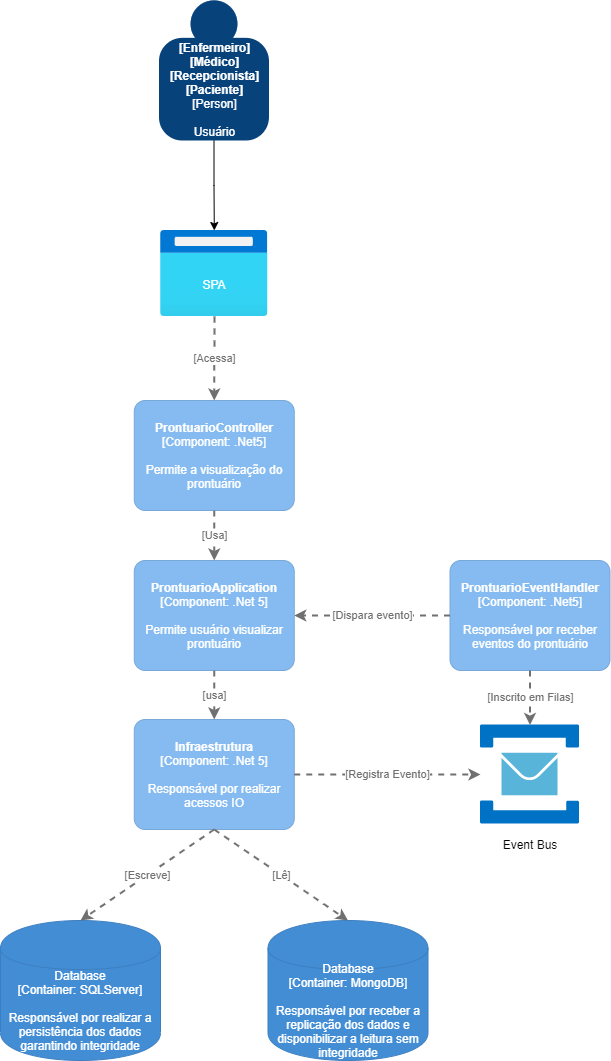

The diagram above was exported from draw.io. Its source (the exported page's mxGraphModel, read from the mxfile embedded in the PNG):
<mxGraphModel dx="1108" dy="450" grid="1" gridSize="10" guides="1" tooltips="1" connect="1" arrows="1" fold="1" page="1" pageScale="1" pageWidth="827" pageHeight="1169" math="0" shadow="0">
  <root>
    <mxCell id="0" />
    <mxCell id="1" parent="0" />
    <object placeholders="1" c4Name="ProntuarioController" c4Type="Component" c4Technology=".Net5" c4Description="Permite a visualização do prontuário" label="&lt;b&gt;%c4Name%&lt;/b&gt;&lt;div&gt;[%c4Type%: %c4Technology%]&lt;/div&gt;&lt;br&gt;&lt;div&gt;%c4Description%&lt;/div&gt;" id="d3Jbc95PZ5OcN66UDFHr-1">
      <mxCell style="rounded=1;whiteSpace=wrap;html=1;labelBackgroundColor=none;fillColor=#85BBF0;fontColor=#ffffff;align=center;arcSize=10;strokeColor=#78A8D8;metaEdit=1;metaData={&quot;c4Type&quot;:{&quot;editable&quot;:false}};points=[[0.25,0,0],[0.5,0,0],[0.75,0,0],[1,0.25,0],[1,0.5,0],[1,0.75,0],[0.75,1,0],[0.5,1,0],[0.25,1,0],[0,0.75,0],[0,0.5,0],[0,0.25,0]];" vertex="1" parent="1">
        <mxGeometry x="273.75" y="410" width="160" height="110.00000000000001" as="geometry" />
      </mxCell>
    </object>
    <mxCell id="d3Jbc95PZ5OcN66UDFHr-2" value="" style="aspect=fixed;html=1;points=[];align=center;image;fontSize=12;image=img/lib/azure2/general/Browser.svg;" vertex="1" parent="1">
      <mxGeometry x="300" y="240" width="107.5" height="86" as="geometry" />
    </mxCell>
    <mxCell id="d3Jbc95PZ5OcN66UDFHr-3" value="SPA" style="text;html=1;strokeColor=none;fillColor=none;align=center;verticalAlign=middle;whiteSpace=wrap;rounded=0;fontColor=white;" vertex="1" parent="1">
      <mxGeometry x="324" y="279" width="60" height="30" as="geometry" />
    </mxCell>
    <object placeholders="1" c4Name="ProntuarioApplication" c4Type="Component" c4Technology=".Net 5" c4Description="Permite usuário visualizar prontuário" label="&lt;b&gt;%c4Name%&lt;/b&gt;&lt;div&gt;[%c4Type%: %c4Technology%]&lt;/div&gt;&lt;br&gt;&lt;div&gt;%c4Description%&lt;/div&gt;" id="d3Jbc95PZ5OcN66UDFHr-4">
      <mxCell style="rounded=1;whiteSpace=wrap;html=1;labelBackgroundColor=none;fillColor=#85BBF0;fontColor=#ffffff;align=center;arcSize=10;strokeColor=#78A8D8;metaEdit=1;metaData={&quot;c4Type&quot;:{&quot;editable&quot;:false}};points=[[0.25,0,0],[0.5,0,0],[0.75,0,0],[1,0.25,0],[1,0.5,0],[1,0.75,0],[0.75,1,0],[0.5,1,0],[0.25,1,0],[0,0.75,0],[0,0.5,0],[0,0.25,0]];" vertex="1" parent="1">
        <mxGeometry x="273.75" y="570" width="160" height="110.00000000000001" as="geometry" />
      </mxCell>
    </object>
    <object placeholders="1" c4Type="Relationship" c4Technology="Usa" c4Description="" label="&lt;div style=&quot;text-align: left&quot;&gt;&lt;div style=&quot;text-align: center&quot;&gt;&lt;b&gt;%c4Description%&lt;/b&gt;&lt;/div&gt;&lt;div style=&quot;text-align: center&quot;&gt;[%c4Technology%]&lt;/div&gt;&lt;/div&gt;" id="d3Jbc95PZ5OcN66UDFHr-5">
      <mxCell style="edgeStyle=none;rounded=0;html=1;entryX=0.5;entryY=0;jettySize=auto;orthogonalLoop=1;strokeColor=#707070;strokeWidth=2;fontColor=#707070;jumpStyle=none;dashed=1;metaEdit=1;metaData={&quot;c4Type&quot;:{&quot;editable&quot;:false}};exitX=0.5;exitY=1;exitDx=0;exitDy=0;exitPerimeter=0;entryDx=0;entryDy=0;entryPerimeter=0;" edge="1" parent="1" source="d3Jbc95PZ5OcN66UDFHr-1" target="d3Jbc95PZ5OcN66UDFHr-4">
        <mxGeometry width="160" relative="1" as="geometry">
          <mxPoint x="483.75" y="540" as="sourcePoint" />
          <mxPoint x="643.75" y="540" as="targetPoint" />
        </mxGeometry>
      </mxCell>
    </object>
    <object placeholders="1" c4Name="Infraestrutura" c4Type="Component" c4Technology=".Net 5" c4Description="Responsável por realizar acessos IO" label="&lt;b&gt;%c4Name%&lt;/b&gt;&lt;div&gt;[%c4Type%: %c4Technology%]&lt;/div&gt;&lt;br&gt;&lt;div&gt;%c4Description%&lt;/div&gt;" id="d3Jbc95PZ5OcN66UDFHr-6">
      <mxCell style="rounded=1;whiteSpace=wrap;html=1;labelBackgroundColor=none;fillColor=#85BBF0;fontColor=#ffffff;align=center;arcSize=10;strokeColor=#78A8D8;metaEdit=1;metaData={&quot;c4Type&quot;:{&quot;editable&quot;:false}};points=[[0.25,0,0],[0.5,0,0],[0.75,0,0],[1,0.25,0],[1,0.5,0],[1,0.75,0],[0.75,1,0],[0.5,1,0],[0.25,1,0],[0,0.75,0],[0,0.5,0],[0,0.25,0]];" vertex="1" parent="1">
        <mxGeometry x="273.75" y="729" width="160" height="110.00000000000001" as="geometry" />
      </mxCell>
    </object>
    <object placeholders="1" c4Type="Relationship" c4Technology="usa" c4Description="" label="&lt;div style=&quot;text-align: left&quot;&gt;&lt;div style=&quot;text-align: center&quot;&gt;&lt;b&gt;%c4Description%&lt;/b&gt;&lt;/div&gt;&lt;div style=&quot;text-align: center&quot;&gt;[%c4Technology%]&lt;/div&gt;&lt;/div&gt;" id="d3Jbc95PZ5OcN66UDFHr-7">
      <mxCell style="edgeStyle=none;rounded=0;html=1;entryX=0.5;entryY=0;jettySize=auto;orthogonalLoop=1;strokeColor=#707070;strokeWidth=2;fontColor=#707070;jumpStyle=none;dashed=1;metaEdit=1;metaData={&quot;c4Type&quot;:{&quot;editable&quot;:false}};exitX=0.5;exitY=1;exitDx=0;exitDy=0;exitPerimeter=0;entryDx=0;entryDy=0;entryPerimeter=0;" edge="1" parent="1" source="d3Jbc95PZ5OcN66UDFHr-4" target="d3Jbc95PZ5OcN66UDFHr-6">
        <mxGeometry width="160" relative="1" as="geometry">
          <mxPoint x="483.75" y="740" as="sourcePoint" />
          <mxPoint x="643.75" y="740" as="targetPoint" />
        </mxGeometry>
      </mxCell>
    </object>
    <object placeholders="1" c4Type="Database" c4Container="Container" c4Technology="SQLServer" c4Description="Responsável por realizar a persistência dos dados garantindo integridade" label="%c4Type%&lt;div&gt;[%c4Container%:&amp;nbsp;%c4Technology%]&lt;/div&gt;&lt;br&gt;&lt;div&gt;%c4Description%&lt;/div&gt;" id="d3Jbc95PZ5OcN66UDFHr-8">
      <mxCell style="shape=cylinder;whiteSpace=wrap;html=1;boundedLbl=1;rounded=0;labelBackgroundColor=none;fillColor=#438DD5;fontSize=12;fontColor=#ffffff;align=center;strokeColor=#3C7FC0;metaEdit=1;points=[[0.5,0,0],[1,0.25,0],[1,0.5,0],[1,0.75,0],[0.5,1,0],[0,0.75,0],[0,0.5,0],[0,0.25,0]];metaData={&quot;c4Type&quot;:{&quot;editable&quot;:false}};" vertex="1" parent="1">
        <mxGeometry x="140" y="930" width="160" height="140" as="geometry" />
      </mxCell>
    </object>
    <object placeholders="1" c4Type="Database" c4Container="Container" c4Technology="MongoDB" c4Description="Responsável por receber a replicação dos dados e disponibilizar a leitura sem integridade" label="%c4Type%&lt;div&gt;[%c4Container%:&amp;nbsp;%c4Technology%]&lt;/div&gt;&lt;br&gt;&lt;div&gt;%c4Description%&lt;/div&gt;" id="d3Jbc95PZ5OcN66UDFHr-9">
      <mxCell style="shape=cylinder;whiteSpace=wrap;html=1;boundedLbl=1;rounded=0;labelBackgroundColor=none;fillColor=#438DD5;fontSize=12;fontColor=#ffffff;align=center;strokeColor=#3C7FC0;metaEdit=1;points=[[0.5,0,0],[1,0.25,0],[1,0.5,0],[1,0.75,0],[0.5,1,0],[0,0.75,0],[0,0.5,0],[0,0.25,0]];metaData={&quot;c4Type&quot;:{&quot;editable&quot;:false}};" vertex="1" parent="1">
        <mxGeometry x="407.5" y="930" width="160" height="140" as="geometry" />
      </mxCell>
    </object>
    <object placeholders="1" c4Type="Relationship" c4Technology="Escreve" c4Description="" label="&lt;div style=&quot;text-align: left&quot;&gt;&lt;div style=&quot;text-align: center&quot;&gt;&lt;b&gt;%c4Description%&lt;/b&gt;&lt;/div&gt;&lt;div style=&quot;text-align: center&quot;&gt;[%c4Technology%]&lt;/div&gt;&lt;/div&gt;" id="d3Jbc95PZ5OcN66UDFHr-10">
      <mxCell style="edgeStyle=none;rounded=0;html=1;entryX=0.5;entryY=0;jettySize=auto;orthogonalLoop=1;strokeColor=#707070;strokeWidth=2;fontColor=#707070;jumpStyle=none;dashed=1;metaEdit=1;metaData={&quot;c4Type&quot;:{&quot;editable&quot;:false}};exitX=0.5;exitY=1;exitDx=0;exitDy=0;exitPerimeter=0;entryDx=0;entryDy=0;entryPerimeter=0;" edge="1" parent="1" source="d3Jbc95PZ5OcN66UDFHr-6" target="d3Jbc95PZ5OcN66UDFHr-8">
        <mxGeometry width="160" relative="1" as="geometry">
          <mxPoint x="470" y="850" as="sourcePoint" />
          <mxPoint x="630" y="850" as="targetPoint" />
        </mxGeometry>
      </mxCell>
    </object>
    <object placeholders="1" c4Type="Relationship" c4Technology="Lê" c4Description="" label="&lt;div style=&quot;text-align: left&quot;&gt;&lt;div style=&quot;text-align: center&quot;&gt;&lt;b&gt;%c4Description%&lt;/b&gt;&lt;/div&gt;&lt;div style=&quot;text-align: center&quot;&gt;[%c4Technology%]&lt;/div&gt;&lt;/div&gt;" id="d3Jbc95PZ5OcN66UDFHr-11">
      <mxCell style="edgeStyle=none;rounded=0;html=1;entryX=0.5;entryY=0;jettySize=auto;orthogonalLoop=1;strokeColor=#707070;strokeWidth=2;fontColor=#707070;jumpStyle=none;dashed=1;metaEdit=1;metaData={&quot;c4Type&quot;:{&quot;editable&quot;:false}};exitX=0.5;exitY=1;exitDx=0;exitDy=0;exitPerimeter=0;entryDx=0;entryDy=0;entryPerimeter=0;" edge="1" parent="1" source="d3Jbc95PZ5OcN66UDFHr-6" target="d3Jbc95PZ5OcN66UDFHr-9">
        <mxGeometry width="160" relative="1" as="geometry">
          <mxPoint x="470" y="850" as="sourcePoint" />
          <mxPoint x="630" y="850" as="targetPoint" />
        </mxGeometry>
      </mxCell>
    </object>
    <object placeholders="1" c4Type="Relationship" c4Technology="Acessa" c4Description="" label="&lt;div style=&quot;text-align: left&quot;&gt;&lt;div style=&quot;text-align: center&quot;&gt;&lt;b&gt;%c4Description%&lt;/b&gt;&lt;/div&gt;&lt;div style=&quot;text-align: center&quot;&gt;[%c4Technology%]&lt;/div&gt;&lt;/div&gt;" id="d3Jbc95PZ5OcN66UDFHr-12">
      <mxCell style="edgeStyle=none;rounded=0;html=1;entryX=0.5;entryY=0;jettySize=auto;orthogonalLoop=1;strokeColor=#707070;strokeWidth=2;fontColor=#707070;jumpStyle=none;dashed=1;metaEdit=1;metaData={&quot;c4Type&quot;:{&quot;editable&quot;:false}};exitX=0.502;exitY=1;exitDx=0;exitDy=0;exitPerimeter=0;entryDx=0;entryDy=0;entryPerimeter=0;" edge="1" parent="1" source="d3Jbc95PZ5OcN66UDFHr-2" target="d3Jbc95PZ5OcN66UDFHr-1">
        <mxGeometry width="160" relative="1" as="geometry">
          <mxPoint x="360" y="660" as="sourcePoint" />
          <mxPoint x="520" y="660" as="targetPoint" />
        </mxGeometry>
      </mxCell>
    </object>
    <mxCell id="d3Jbc95PZ5OcN66UDFHr-13" value="" style="sketch=0;aspect=fixed;html=1;points=[];align=center;image;fontSize=12;image=img/lib/mscae/Service_Bus.svg;" vertex="1" parent="1">
      <mxGeometry x="620" y="734.5" width="99" height="99" as="geometry" />
    </mxCell>
    <object placeholders="1" c4Type="Relationship" c4Technology="Registra Evento" c4Description="" label="&lt;div style=&quot;text-align: left&quot;&gt;&lt;div style=&quot;text-align: center&quot;&gt;&lt;b&gt;%c4Description%&lt;/b&gt;&lt;/div&gt;&lt;div style=&quot;text-align: center&quot;&gt;[%c4Technology%]&lt;/div&gt;&lt;/div&gt;" id="d3Jbc95PZ5OcN66UDFHr-14">
      <mxCell style="edgeStyle=none;rounded=0;html=1;jettySize=auto;orthogonalLoop=1;strokeColor=#707070;strokeWidth=2;fontColor=#707070;jumpStyle=none;dashed=1;metaEdit=1;metaData={&quot;c4Type&quot;:{&quot;editable&quot;:false}};" edge="1" parent="1" source="d3Jbc95PZ5OcN66UDFHr-6" target="d3Jbc95PZ5OcN66UDFHr-13">
        <mxGeometry width="160" relative="1" as="geometry">
          <mxPoint x="450" y="790" as="sourcePoint" />
          <mxPoint x="610" y="790" as="targetPoint" />
        </mxGeometry>
      </mxCell>
    </object>
    <mxCell id="d3Jbc95PZ5OcN66UDFHr-15" value="Event Bus" style="text;html=1;strokeColor=none;fillColor=none;align=center;verticalAlign=middle;whiteSpace=wrap;rounded=0;" vertex="1" parent="1">
      <mxGeometry x="639.5" y="839" width="60" height="30" as="geometry" />
    </mxCell>
    <mxCell id="d3Jbc95PZ5OcN66UDFHr-16" style="edgeStyle=orthogonalEdgeStyle;rounded=0;orthogonalLoop=1;jettySize=auto;html=1;" edge="1" parent="1" source="d3Jbc95PZ5OcN66UDFHr-17" target="d3Jbc95PZ5OcN66UDFHr-2">
      <mxGeometry relative="1" as="geometry" />
    </mxCell>
    <object placeholders="1" c4Name="[Enfermeiro]&#10;[Médico]&#10;[Recepcionista]&#10;[Paciente]" c4Type="Person" c4Description="Usuário" label="&lt;b&gt;%c4Name%&lt;/b&gt;&lt;div&gt;[%c4Type%]&lt;/div&gt;&lt;br&gt;&lt;div&gt;%c4Description%&lt;/div&gt;" id="d3Jbc95PZ5OcN66UDFHr-17">
      <mxCell style="html=1;dashed=0;whitespace=wrap;fillColor=#08427b;strokeColor=none;fontColor=#ffffff;shape=mxgraph.c4.person;align=center;metaEdit=1;points=[[0.5,0,0],[1,0.5,0],[1,0.75,0],[0.75,1,0],[0.5,1,0],[0.25,1,0],[0,0.75,0],[0,0.5,0]];metaData={&quot;c4Type&quot;:{&quot;editable&quot;:false}};" vertex="1" parent="1">
        <mxGeometry x="298.5" y="10" width="110.00000000000001" height="140" as="geometry" />
      </mxCell>
    </object>
    <object placeholders="1" c4Name="ProntuarioEventHandler" c4Type="Component" c4Technology=".Net5" c4Description="Responsável por receber eventos do prontuário" label="&lt;b&gt;%c4Name%&lt;/b&gt;&lt;div&gt;[%c4Type%: %c4Technology%]&lt;/div&gt;&lt;br&gt;&lt;div&gt;%c4Description%&lt;/div&gt;" id="d3Jbc95PZ5OcN66UDFHr-18">
      <mxCell style="rounded=1;whiteSpace=wrap;html=1;labelBackgroundColor=none;fillColor=#85BBF0;fontColor=#ffffff;align=center;arcSize=10;strokeColor=#78A8D8;metaEdit=1;metaData={&quot;c4Type&quot;:{&quot;editable&quot;:false}};points=[[0.25,0,0],[0.5,0,0],[0.75,0,0],[1,0.25,0],[1,0.5,0],[1,0.75,0],[0.75,1,0],[0.5,1,0],[0.25,1,0],[0,0.75,0],[0,0.5,0],[0,0.25,0]];" vertex="1" parent="1">
        <mxGeometry x="589.5" y="570" width="160" height="110.00000000000001" as="geometry" />
      </mxCell>
    </object>
    <object placeholders="1" c4Type="Relationship" c4Technology="Inscrito em Filas" c4Description="" label="&lt;div style=&quot;text-align: left&quot;&gt;&lt;div style=&quot;text-align: center&quot;&gt;&lt;b&gt;%c4Description%&lt;/b&gt;&lt;/div&gt;&lt;div style=&quot;text-align: center&quot;&gt;[%c4Technology%]&lt;/div&gt;&lt;/div&gt;" id="d3Jbc95PZ5OcN66UDFHr-19">
      <mxCell style="edgeStyle=none;rounded=0;html=1;jettySize=auto;orthogonalLoop=1;strokeColor=#707070;strokeWidth=2;fontColor=#707070;jumpStyle=none;dashed=1;metaEdit=1;metaData={&quot;c4Type&quot;:{&quot;editable&quot;:false}};exitX=0.5;exitY=1;exitDx=0;exitDy=0;exitPerimeter=0;" edge="1" parent="1" source="d3Jbc95PZ5OcN66UDFHr-18" target="d3Jbc95PZ5OcN66UDFHr-13">
        <mxGeometry width="160" relative="1" as="geometry">
          <mxPoint x="670" y="570" as="sourcePoint" />
          <mxPoint x="490" y="520" as="targetPoint" />
        </mxGeometry>
      </mxCell>
    </object>
    <object placeholders="1" c4Type="Relationship" c4Technology="Dispara evento" c4Description="" label="&lt;div style=&quot;text-align: left&quot;&gt;&lt;div style=&quot;text-align: center&quot;&gt;&lt;b&gt;%c4Description%&lt;/b&gt;&lt;/div&gt;&lt;div style=&quot;text-align: center&quot;&gt;[%c4Technology%]&lt;/div&gt;&lt;/div&gt;" id="d3Jbc95PZ5OcN66UDFHr-20">
      <mxCell style="edgeStyle=none;rounded=0;html=1;entryX=1;entryY=0.5;jettySize=auto;orthogonalLoop=1;strokeColor=#707070;strokeWidth=2;fontColor=#707070;jumpStyle=none;dashed=1;metaEdit=1;metaData={&quot;c4Type&quot;:{&quot;editable&quot;:false}};exitX=0;exitY=0.5;exitDx=0;exitDy=0;exitPerimeter=0;entryDx=0;entryDy=0;entryPerimeter=0;" edge="1" parent="1" source="d3Jbc95PZ5OcN66UDFHr-18" target="d3Jbc95PZ5OcN66UDFHr-4">
        <mxGeometry width="160" relative="1" as="geometry">
          <mxPoint x="330" y="570" as="sourcePoint" />
          <mxPoint x="490" y="570" as="targetPoint" />
        </mxGeometry>
      </mxCell>
    </object>
  </root>
</mxGraphModel>